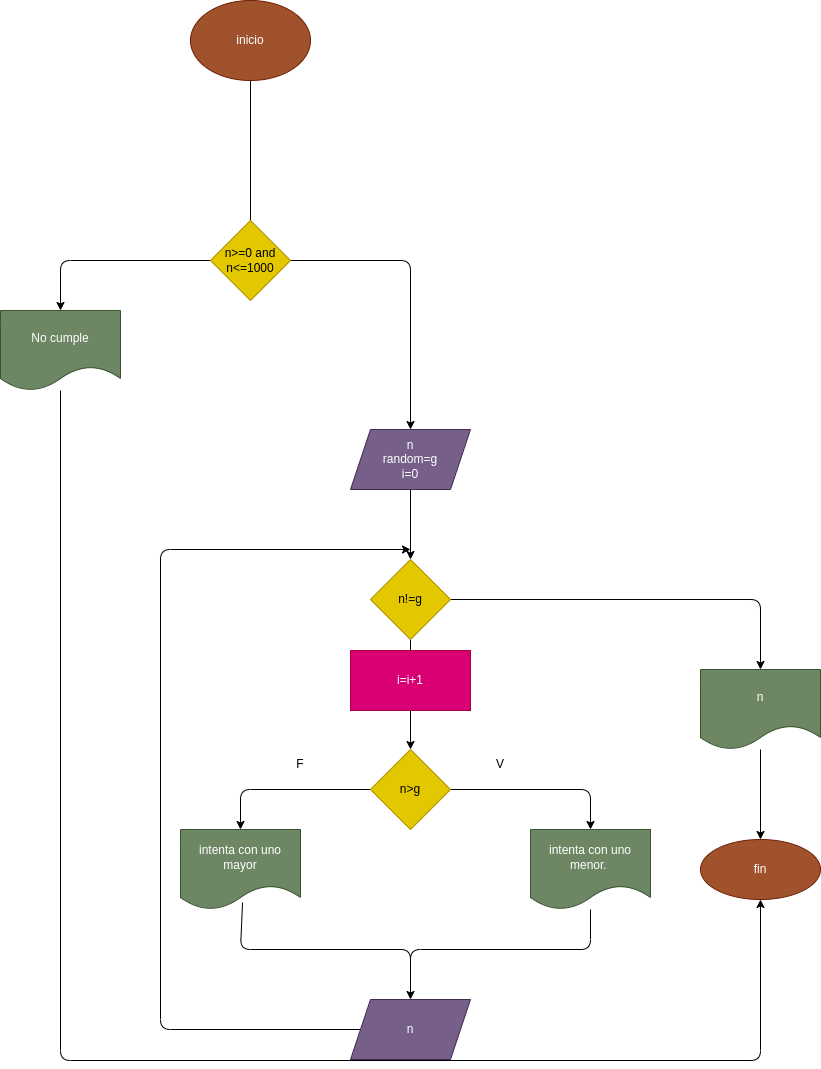

The diagram above was exported from draw.io. Its source (the exported page's mxGraphModel, read from the mxfile embedded in the PNG):
<mxGraphModel dx="564" dy="411" grid="1" gridSize="10" guides="1" tooltips="1" connect="1" arrows="1" fold="1" page="1" pageScale="1" pageWidth="850" pageHeight="1100" math="0" shadow="0">
  <root>
    <mxCell id="0" />
    <mxCell id="1" parent="0" />
    <mxCell id="4" value="" style="edgeStyle=none;html=1;" parent="1" source="2" target="3" edge="1">
      <mxGeometry relative="1" as="geometry">
        <Array as="points">
          <mxPoint x="270" y="280" />
          <mxPoint x="430" y="280" />
        </Array>
      </mxGeometry>
    </mxCell>
    <mxCell id="2" value="inicio" style="ellipse;whiteSpace=wrap;html=1;fillColor=#a0522d;fontColor=#ffffff;strokeColor=#6D1F00;" parent="1" vertex="1">
      <mxGeometry x="210" y="20" width="120" height="80" as="geometry" />
    </mxCell>
    <mxCell id="6" value="" style="edgeStyle=none;html=1;" parent="1" source="3" target="5" edge="1">
      <mxGeometry relative="1" as="geometry" />
    </mxCell>
    <mxCell id="3" value="n&lt;br&gt;random=g&lt;br&gt;i=0" style="shape=parallelogram;perimeter=parallelogramPerimeter;whiteSpace=wrap;html=1;fixedSize=1;fillColor=#76608a;fontColor=#ffffff;strokeColor=#432D57;" parent="1" vertex="1">
      <mxGeometry x="370" y="449" width="120" height="60" as="geometry" />
    </mxCell>
    <mxCell id="8" value="" style="edgeStyle=none;html=1;" parent="1" source="5" target="7" edge="1">
      <mxGeometry relative="1" as="geometry" />
    </mxCell>
    <mxCell id="21" style="edgeStyle=none;html=1;exitX=1;exitY=0.5;exitDx=0;exitDy=0;" parent="1" source="5" target="22" edge="1">
      <mxGeometry relative="1" as="geometry">
        <mxPoint x="660" y="639" as="targetPoint" />
        <Array as="points">
          <mxPoint x="780" y="619" />
        </Array>
      </mxGeometry>
    </mxCell>
    <mxCell id="5" value="n!=g" style="rhombus;whiteSpace=wrap;html=1;fillColor=#e3c800;fontColor=#000000;strokeColor=#B09500;" parent="1" vertex="1">
      <mxGeometry x="390" y="579" width="80" height="80" as="geometry" />
    </mxCell>
    <mxCell id="9" style="edgeStyle=none;html=1;exitX=1;exitY=0.5;exitDx=0;exitDy=0;" parent="1" source="7" target="10" edge="1">
      <mxGeometry relative="1" as="geometry">
        <mxPoint x="610" y="859" as="targetPoint" />
        <Array as="points">
          <mxPoint x="610" y="809" />
        </Array>
      </mxGeometry>
    </mxCell>
    <mxCell id="11" style="edgeStyle=none;html=1;exitX=0;exitY=0.5;exitDx=0;exitDy=0;" parent="1" source="7" target="12" edge="1">
      <mxGeometry relative="1" as="geometry">
        <mxPoint x="260" y="829" as="targetPoint" />
        <Array as="points">
          <mxPoint x="260" y="809" />
        </Array>
      </mxGeometry>
    </mxCell>
    <mxCell id="7" value="n&amp;gt;g" style="rhombus;whiteSpace=wrap;html=1;fillColor=#e3c800;fontColor=#000000;strokeColor=#B09500;" parent="1" vertex="1">
      <mxGeometry x="390" y="769" width="80" height="80" as="geometry" />
    </mxCell>
    <mxCell id="18" value="" style="edgeStyle=none;html=1;" parent="1" source="10" edge="1">
      <mxGeometry relative="1" as="geometry">
        <mxPoint x="430" y="1019" as="targetPoint" />
        <Array as="points">
          <mxPoint x="610" y="969" />
          <mxPoint x="430" y="969" />
        </Array>
      </mxGeometry>
    </mxCell>
    <mxCell id="10" value="intenta con uno menor.&amp;nbsp;" style="shape=document;whiteSpace=wrap;html=1;boundedLbl=1;fillColor=#6d8764;fontColor=#ffffff;strokeColor=#3A5431;" parent="1" vertex="1">
      <mxGeometry x="550" y="849" width="120" height="80" as="geometry" />
    </mxCell>
    <mxCell id="12" value="intenta con uno mayor" style="shape=document;whiteSpace=wrap;html=1;boundedLbl=1;fillColor=#6d8764;fontColor=#ffffff;strokeColor=#3A5431;" parent="1" vertex="1">
      <mxGeometry x="200" y="849" width="120" height="80" as="geometry" />
    </mxCell>
    <mxCell id="13" value="F" style="text;html=1;strokeColor=none;fillColor=none;align=center;verticalAlign=middle;whiteSpace=wrap;rounded=0;" parent="1" vertex="1">
      <mxGeometry x="290" y="769" width="60" height="30" as="geometry" />
    </mxCell>
    <mxCell id="14" value="V" style="text;html=1;strokeColor=none;fillColor=none;align=center;verticalAlign=middle;whiteSpace=wrap;rounded=0;" parent="1" vertex="1">
      <mxGeometry x="490" y="769" width="60" height="30" as="geometry" />
    </mxCell>
    <mxCell id="16" value="" style="endArrow=none;html=1;exitX=0.517;exitY=0.913;exitDx=0;exitDy=0;exitPerimeter=0;" parent="1" source="12" edge="1">
      <mxGeometry width="50" height="50" relative="1" as="geometry">
        <mxPoint x="270" y="969" as="sourcePoint" />
        <mxPoint x="430" y="989" as="targetPoint" />
        <Array as="points">
          <mxPoint x="260" y="969" />
          <mxPoint x="430" y="969" />
        </Array>
      </mxGeometry>
    </mxCell>
    <mxCell id="20" style="edgeStyle=none;html=1;exitX=0;exitY=0.5;exitDx=0;exitDy=0;" parent="1" source="19" edge="1">
      <mxGeometry relative="1" as="geometry">
        <mxPoint x="430" y="569" as="targetPoint" />
        <Array as="points">
          <mxPoint x="180" y="1049" />
          <mxPoint x="180" y="569" />
        </Array>
      </mxGeometry>
    </mxCell>
    <mxCell id="19" value="n" style="shape=parallelogram;perimeter=parallelogramPerimeter;whiteSpace=wrap;html=1;fixedSize=1;fillColor=#76608a;fontColor=#ffffff;strokeColor=#432D57;" parent="1" vertex="1">
      <mxGeometry x="370" y="1019" width="120" height="60" as="geometry" />
    </mxCell>
    <mxCell id="24" value="" style="edgeStyle=none;html=1;" parent="1" source="22" target="23" edge="1">
      <mxGeometry relative="1" as="geometry" />
    </mxCell>
    <mxCell id="22" value="n" style="shape=document;whiteSpace=wrap;html=1;boundedLbl=1;fillColor=#6d8764;fontColor=#ffffff;strokeColor=#3A5431;" parent="1" vertex="1">
      <mxGeometry x="720" y="689" width="120" height="80" as="geometry" />
    </mxCell>
    <mxCell id="23" value="fin" style="ellipse;whiteSpace=wrap;html=1;fillColor=#a0522d;fontColor=#ffffff;strokeColor=#6D1F00;" parent="1" vertex="1">
      <mxGeometry x="720" y="859" width="120" height="60" as="geometry" />
    </mxCell>
    <mxCell id="26" style="edgeStyle=none;html=1;exitX=0;exitY=0.5;exitDx=0;exitDy=0;" parent="1" source="25" target="27" edge="1">
      <mxGeometry relative="1" as="geometry">
        <mxPoint x="80" y="370" as="targetPoint" />
        <Array as="points">
          <mxPoint x="80" y="280" />
        </Array>
      </mxGeometry>
    </mxCell>
    <mxCell id="25" value="n&amp;gt;=0 and n&amp;lt;=1000" style="rhombus;whiteSpace=wrap;html=1;fillColor=#e3c800;fontColor=#000000;strokeColor=#B09500;" parent="1" vertex="1">
      <mxGeometry x="230" y="240" width="80" height="80" as="geometry" />
    </mxCell>
    <mxCell id="29" style="edgeStyle=none;html=1;entryX=0.5;entryY=1;entryDx=0;entryDy=0;" parent="1" source="27" target="23" edge="1">
      <mxGeometry relative="1" as="geometry">
        <mxPoint x="782" y="1080" as="targetPoint" />
        <Array as="points">
          <mxPoint x="80" y="1080" />
          <mxPoint x="780" y="1080" />
        </Array>
      </mxGeometry>
    </mxCell>
    <mxCell id="27" value="No cumple" style="shape=document;whiteSpace=wrap;html=1;boundedLbl=1;fillColor=#6d8764;fontColor=#ffffff;strokeColor=#3A5431;" parent="1" vertex="1">
      <mxGeometry x="20" y="330" width="120" height="80" as="geometry" />
    </mxCell>
    <mxCell id="31" value="i=i+1" style="rounded=0;whiteSpace=wrap;html=1;fillColor=#d80073;fontColor=#ffffff;strokeColor=#A50040;" vertex="1" parent="1">
      <mxGeometry x="370" y="670" width="120" height="60" as="geometry" />
    </mxCell>
  </root>
</mxGraphModel>